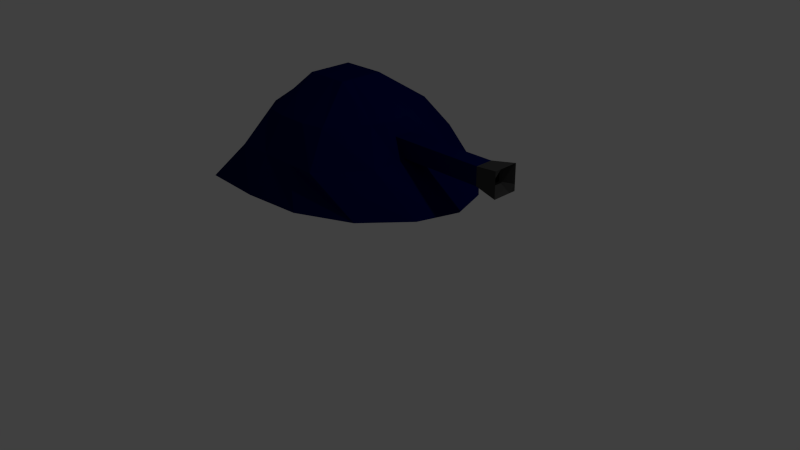 # Source: untitled.blend  (saved by Blender 2.70.0; exported with 4.5.12 LTS)
import bpy
from mathutils import Matrix  # noqa: F401  (used for matrix-valued properties, if any)

bpy.ops.wm.read_factory_settings(use_empty=True)
scene = bpy.context.scene
scene.name = 'Scene'

# ---- collections
col_collection_1 = bpy.data.collections.new('Collection 1'); scene.collection.children.link(col_collection_1)

# ---- materials (node trees are filled in below, after node groups)
mat_material = bpy.data.materials.new('Material')
mat_material.alpha_threshold = 0.0
mat_material.use_transparent_shadow = False
mat_material.roughness = 0.5
mat_material.line_color = (0.0, 0.0, 0.0, 1.0)
mat_innerbarrel_001 = bpy.data.materials.new('innerbarrel.001')
mat_innerbarrel_001.alpha_threshold = 0.0
mat_innerbarrel_001.use_transparent_shadow = False
mat_innerbarrel_001.diffuse_color = (0.04955, 0.04955, 0.04955, 1.0)
mat_innerbarrel_001.roughness = 0.5
mat_innerbarrel_001.line_color = (0.0, 0.0, 0.0, 1.0)
mat_tank = bpy.data.materials.new('tank')
mat_tank.alpha_threshold = 0.0
mat_tank.use_transparent_shadow = False
mat_tank.diffuse_color = (0.0, 0.003374, 0.06681, 1.0)
mat_tank.roughness = 0.5
mat_tank.line_color = (0.0, 0.0, 0.0, 1.0)
mat_innerbarrel = bpy.data.materials.new('innerbarrel')
mat_innerbarrel.alpha_threshold = 0.0
mat_innerbarrel.use_transparent_shadow = False
mat_innerbarrel.diffuse_color = (0.0, 0.0, 0.0, 1.0)
mat_innerbarrel.roughness = 0.5
mat_innerbarrel.line_color = (0.0, 0.0, 0.0, 1.0)

# ---- material node trees

# ---- world
world_world = bpy.data.worlds.new('World'); scene.world = world_world
world_world.color = (0.05088, 0.05088, 0.05088)
world_world.use_sun_shadow = False
world_world.sun_shadow_jitter_overblur = 0.0
world_world.cycles.sampling_method = 'MANUAL'
world_world.cycles.sample_map_resolution = 256

# ---- cameras
cam_camera = bpy.data.cameras.new('Camera')
cam_camera.clip_end = 100.0
cam_camera.lens = 35.0
cam_camera.sensor_width = 32.0
cam_camera.sensor_height = 18.0
cam_camera.ortho_scale = 7.314
cam_camera.dof.focus_distance = 0.0
cam_camera.dof.aperture_fstop = 128.0

# ---- lights
light_lamp = bpy.data.lights.new('Lamp', 'POINT')
light_lamp.transmission_factor = 0.0
light_lamp.cutoff_distance = 30.0
light_lamp.energy = 100.0
light_lamp.shadow_buffer_clip_start = 1.001
light_lamp.shadow_soft_size = 0.1
light_lamp.shadow_maximum_resolution = 0.006
light_lamp.use_absolute_resolution = True
light_lamp.cycles.use_multiple_importance_sampling = False

# ---- meshes
me_cube = bpy.data.meshes.new('Cube')
me_cube.from_pydata([(0.8557, 1.018, -0.6263), (0.8557, -1.018, -0.6263), (-1.373, -1.366, -0.6263), (-1.373, 1.366, -0.6263), (-0.1411, 0.2851, 0.5966), (-0.1411, -0.2851, 0.5966), (-0.7112, -0.2851, 0.5966), (-0.7112, 0.2851, 0.5966), (0.1071, 0.8084, 0.2239), (0.1071, -0.8084, 0.2239), (-0.8746, -0.7987, 0.2239), (-0.8746, 0.7987, 0.2239), (1.479, -1.149e-07, -0.6263), (-1.867, 3.431e-07, -0.6263), (-0.1411, -2.682e-07, 0.5966), (-0.7112, -8.941e-08, 0.5966), (0.4816, -4.768e-07, 0.2239), (-1.127, 1.788e-07, 0.2239), (0.2445, 1.121, -0.1864), (0.2445, -1.121, -0.1864), (-1.027, -1.121, -0.1864), (-1.027, 1.121, -0.1864), (0.6994, -2.373e-07, -0.1864), (-1.479, 2.191e-07, -0.1864), (-1.667, 0.8292, -0.6263), (-0.7112, 0.1425, 0.5966), (-1.075, 0.5895, 0.2239), (1.31, 0.5088, -0.6263), (-0.1411, 0.1425, 0.5966), (0.3973, 0.336, 0.2239), (-1.363, 0.5606, -0.1864), (0.6994, 0.5606, -0.1864), (1.31, -0.5088, -0.6263), (-0.1411, -0.1425, 0.5966), (0.3973, -0.336, 0.2239), (-1.667, -0.8292, -0.6263), (-0.7112, -0.1425, 0.5966), (-1.075, -0.5895, 0.2239), (0.6994, -0.5606, -0.1864), (-1.363, -0.5606, -0.1864), (0.1776, 1.331, -0.6263), (0.1776, -1.331, -0.6263), (-0.2943, 0.2851, 0.5966), (-0.2943, -0.2851, 0.5966), (-0.1907, -0.8599, 0.2239), (-0.1907, 0.8599, 0.2239), (0.8999, 8.224e-09, -0.6263), (-0.2943, -2.202e-07, 0.5966), (-0.1226, 1.121, -0.1864), (-0.1226, -1.121, -0.1864), (0.8999, 0.5949, -0.6263), (-0.2943, 0.1425, 0.5966), (0.8999, -0.5949, -0.6263), (-0.2943, -0.1425, 0.5966), (-0.5812, 1.399, -0.6263), (-0.5812, -1.399, -0.6263), (-0.5683, 0.2851, 0.5966), (-0.5683, -0.2851, 0.5966), (-0.5862, -0.8568, 0.2239), (-0.5862, 0.8568, 0.2239), (-0.7872, 2.283e-07, -0.6263), (-0.5894, 1.121, -0.1864), (-0.5894, -1.121, -0.1864), (-0.7872, 0.7489, -0.6263), (-0.7872, -0.7489, -0.6263), (-0.5683, -1.342e-07, 0.5966), (-0.5683, 0.1425, 0.5966), (-0.5683, -0.1425, 0.5966), (0.6994, 0.204, -0.1864), (-1.767, 0.4146, -0.6263), (-0.7112, 0.07127, 0.5966), (-1.101, 0.2947, 0.2239), (1.395, 0.2544, -0.6263), (-0.1411, 0.07127, 0.5966), (0.4637, 0.168, 0.2239), (-1.421, 0.2803, -0.1864), (0.8999, 0.2975, -0.6263), (-0.2943, 0.07127, 0.5966), (-0.7872, 0.3744, -0.6263), (-0.5683, 0.07127, 0.5966), (-1.421, -0.2803, -0.1864), (1.395, -0.2544, -0.6263), (-0.1411, -0.07127, 0.5966), (0.4637, -0.168, 0.2239), (-1.767, -0.4146, -0.6263), (-0.7112, -0.07127, 0.5966), (-1.101, -0.2947, 0.2239), (0.6994, -0.204, -0.1864), (0.8999, -0.2975, -0.6263), (-0.2943, -0.07127, 0.5966), (-0.7872, -0.3744, -0.6263), (-0.5683, -0.07127, 0.5966), (0.526, -0.1018, -0.1697), (0.526, 0.1288, -0.1697), (1.806, 0.1288, -0.1697), (1.806, -0.1018, -0.1697), (0.526, -0.1018, 0.06087), (0.526, 0.1288, 0.06087), (1.806, 0.1288, 0.06087), (1.806, -0.1018, 0.06087), (1.806, 0.1288, -0.05442), (1.806, 0.01347, 0.06087), (1.806, -0.1018, -0.05442), (1.806, 0.01347, -0.1697), (1.806, 0.01347, -0.05442), (1.806, 0.1288, -0.1121), (1.806, -0.04417, 0.06087), (1.806, -0.1018, -0.1121), (1.806, 0.07112, -0.1697), (1.806, 0.1288, 0.003221), (1.806, 0.07112, 0.06087), (1.806, -0.1018, 0.003221), (1.806, -0.04417, -0.1697), (1.806, 0.01347, -0.1121), (1.806, 0.01347, 0.003221), (1.806, 0.07112, -0.05442), (1.806, -0.04417, -0.05442), (1.806, -0.04417, -0.1121), (1.806, 0.07112, -0.1121), (1.806, 0.07112, 0.003221), (1.806, -0.04417, 0.003221), (2.108, 0.1746, -0.2155), (2.108, -0.1476, -0.2155), (2.108, 0.1746, 0.1067), (2.108, -0.1476, 0.1067), (2.108, 0.1746, -0.05442), (2.108, 0.01347, 0.1067), (2.108, -0.1476, -0.05442), (2.108, 0.01347, -0.2155), (2.108, 0.1746, -0.135), (2.108, -0.06707, 0.1067), (2.108, -0.1476, -0.135), (2.108, 0.09402, -0.2155), (2.108, 0.1746, 0.02612), (2.108, 0.09402, 0.1067), (2.108, -0.1476, 0.02612), (2.108, -0.06707, -0.2155), (1.975, 0.01347, -0.1121), (1.975, 0.01347, 0.003221), (1.975, 0.07112, -0.05442), (1.975, -0.04417, -0.05442), (1.975, -0.04417, -0.1121), (1.975, 0.07112, -0.1121), (1.975, 0.07112, 0.003221), (1.975, -0.04417, 0.003221)], [], [(64, 55, 2, 35), (67, 36, 6, 57), (34, 33, 5, 9), (58, 57, 6, 10), (26, 25, 7, 11), (61, 54, 3, 21), (38, 34, 9, 19), (62, 58, 10, 20), (30, 26, 11, 21), (56, 59, 11, 7), (78, 60, 13, 69), (79, 70, 15, 65), (74, 73, 14, 16), (86, 85, 15, 17), (68, 74, 16, 22), (80, 86, 17, 23), (59, 61, 21, 11), (32, 38, 19, 1), (55, 62, 20, 2), (24, 30, 21, 3), (72, 68, 22, 12), (84, 80, 23, 13), (71, 70, 25, 26), (75, 71, 26, 30), (54, 63, 24, 3), (56, 7, 25, 66), (8, 4, 28, 29), (18, 8, 29, 31), (69, 75, 30, 24), (0, 18, 31, 27), (90, 64, 35, 84), (91, 85, 36, 67), (83, 82, 33, 34), (87, 83, 34, 38), (10, 6, 36, 37), (20, 10, 37, 39), (81, 87, 38, 32), (2, 20, 39, 35), (32, 1, 41, 52), (33, 53, 43, 5), (9, 5, 43, 44), (18, 0, 40, 48), (19, 9, 44, 49), (4, 8, 45, 42), (72, 12, 46, 76), (73, 77, 47, 14), (8, 18, 48, 45), (1, 19, 49, 41), (0, 27, 50, 40), (4, 42, 51, 28), (81, 32, 52, 88), (82, 89, 53, 33), (52, 41, 55, 64), (53, 67, 57, 43), (44, 43, 57, 58), (48, 40, 54, 61), (49, 44, 58, 62), (42, 45, 59, 56), (76, 46, 60, 78), (77, 79, 65, 47), (45, 48, 61, 59), (41, 49, 62, 55), (40, 50, 63, 54), (42, 56, 66, 51), (88, 52, 64, 90), (89, 91, 67, 53), (63, 78, 69, 24), (66, 25, 70, 79), (29, 28, 73, 74), (31, 29, 74, 68), (27, 31, 68, 72), (17, 15, 70, 71), (23, 17, 71, 75), (13, 23, 75, 69), (27, 72, 76, 50), (28, 51, 77, 73), (50, 76, 78, 63), (51, 66, 79, 77), (37, 36, 85, 86), (39, 37, 86, 80), (35, 39, 80, 84), (60, 90, 84, 13), (65, 15, 85, 91), (16, 14, 82, 83), (22, 16, 83, 87), (12, 22, 87, 81), (12, 81, 88, 46), (14, 47, 89, 82), (46, 88, 90, 60), (47, 65, 91, 89), (96, 97, 93, 92), (97, 98, 109, 100, 105, 94, 93), (113, 117, 141, 137), (99, 96, 92, 95, 107, 102, 111), (92, 93, 94, 108, 103, 112, 95), (99, 106, 101, 110, 98, 97, 96), (110, 101, 126, 134), (119, 114, 104, 115), (99, 111, 135, 124), (112, 103, 128, 136), (104, 116, 117, 113), (94, 105, 129, 121), (106, 99, 124, 130), (119, 115, 139, 143), (115, 104, 113, 118), (105, 100, 125, 129), (108, 94, 121, 132), (102, 107, 131, 127), (114, 120, 116, 104), (117, 116, 140, 141), (116, 120, 144, 140), (141, 131, 122, 136), (142, 137, 128, 132), (144, 135, 127, 140), (137, 141, 136, 128), (140, 127, 131, 141), (129, 142, 132, 121), (125, 139, 142, 129), (133, 143, 139, 125), (123, 134, 143, 133), (134, 126, 138, 143), (126, 130, 144, 138), (130, 124, 135, 144), (109, 98, 123, 133), (103, 108, 132, 128), (114, 119, 143, 138), (101, 106, 130, 126), (107, 95, 122, 131), (118, 113, 137, 142), (115, 118, 142, 139), (95, 112, 136, 122), (111, 102, 127, 135), (120, 114, 138, 144), (98, 110, 134, 123), (100, 109, 133, 125)])
me_cube.polygons.foreach_set('material_index', [2, 2, 2, 2, 2, 2, 2, 2, 2, 2, 2, 2, 2, 2, 2, 2, 2, 2, 2, 2, 2, 2, 2, 2, 2, 2, 2, 2, 2, 2, 2, 2, 2, 2, 2, 2, 2, 2, 2, 2, 2, 2, 2, 2, 2, 2, 2, 2, 2, 2, 2, 2, 2, 2, 2, 2, 2, 2, 2, 2, 2, 2, 2, 2, 2, 2, 2, 2, 2, 2, 2, 2, 2, 2, 2, 2, 2, 2, 2, 2, 2, 2, 2, 2, 2, 2, 2, 2, 2, 2, 2, 2, 3, 2, 2, 2, 1, 3, 1, 1, 3, 1, 1, 3, 3, 1, 1, 1, 3, 3, 3, 1, 1, 1, 1, 1, 1, 1, 1, 1, 1, 1, 1, 1, 1, 3, 1, 1, 3, 3, 1, 1, 3, 1, 1])
me_cube.materials.append(mat_material)
me_cube.materials.append(mat_innerbarrel_001)
me_cube.materials.append(mat_tank)
me_cube.materials.append(mat_innerbarrel)
me_cube.use_remesh_preserve_volume = False
me_cube.use_remesh_preserve_attributes = False
me_cube.use_mirror_vertex_groups = False
me_cube.update()

# ---- objects
ob_cube = bpy.data.objects.new('Cube', me_cube)
ob_lamp = bpy.data.objects.new('Lamp', light_lamp)
ob_camera = bpy.data.objects.new('Camera', cam_camera)

# ---- transforms, parenting, visibility, modifiers, constraints
ob_cube.location = (0.0, 0.0, 1.723)
ob_cube.lock_rotations_4d = False
ob_cube.empty_display_type = 'ARROWS'
ob_cube.lineart.crease_threshold = 0.0
ob_lamp.location = (4.076, 1.005, 5.904)
ob_lamp.rotation_euler = (0.6503, 0.05522, 1.866)
ob_lamp.lock_rotations_4d = False
ob_lamp.empty_display_type = 'ARROWS'
ob_lamp.color = (0.0, 0.0, 0.0, 0.0)
ob_lamp.lineart.crease_threshold = 0.0
ob_camera.location = (7.481, -6.508, 5.344)
ob_camera.rotation_euler = (1.109, 0.01082, 0.8149)
ob_camera.lock_rotations_4d = False
ob_camera.empty_display_type = 'ARROWS'
ob_camera.color = (0.0, 0.0, 0.0, 0.0)
ob_camera.display_type = 'WIRE'
ob_camera.lineart.crease_threshold = 0.0

# ---- collection membership
col_collection_1.objects.link(ob_cube)
col_collection_1.objects.link(ob_lamp)
col_collection_1.objects.link(ob_camera)

# ---- scene / render settings (as saved in the file)
scene.camera = ob_camera
scene.frame_start = 1; scene.frame_end = 250; scene.frame_set(1)
scene.render.engine = 'BLENDER_EEVEE_NEXT'
scene.render.resolution_percentage = 50
scene.render.dither_intensity = 0.0
scene.cycles.use_denoising = False
scene.cycles.samples = 10
scene.cycles.sampling_pattern = 'TABULATED_SOBOL'
scene.cycles.light_sampling_threshold = 0.0
scene.cycles.use_adaptive_sampling = False
scene.cycles.use_light_tree = False
scene.cycles.blur_glossy = 0.0
scene.cycles.volume_bounces = 1
scene.cycles.pixel_filter_type = 'GAUSSIAN'
scene.cycles.sample_clamp_indirect = 0.0
scene.view_settings.view_transform = 'Standard'
bpy.context.view_layer.update()
